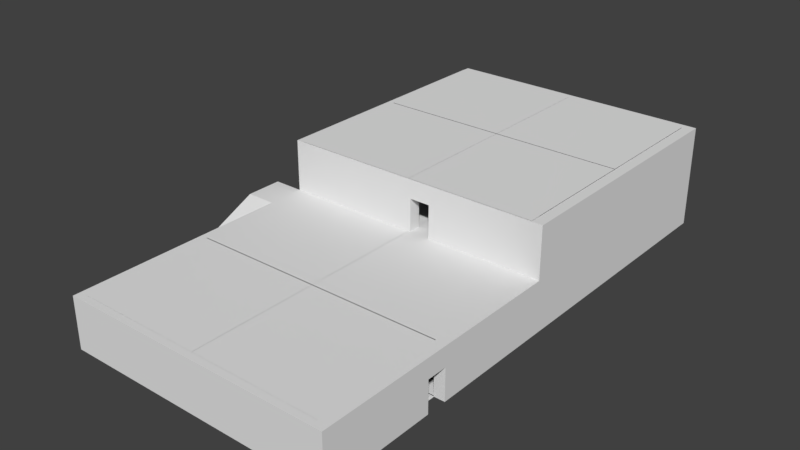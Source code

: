 # Source: House_3.blend  (saved by Blender 2.79.0; exported with 4.5.12 LTS)
import bpy
from mathutils import Matrix  # noqa: F401  (used for matrix-valued properties, if any)

bpy.ops.wm.read_factory_settings(use_empty=True)
scene = bpy.context.scene
scene.name = 'Scene'

# ---- collections
col_collection_1 = bpy.data.collections.new('Collection 1'); scene.collection.children.link(col_collection_1)

# ---- world
world_world = bpy.data.worlds.new('World'); scene.world = world_world
world_world.color = (0.05088, 0.05088, 0.05088)
world_world.use_sun_shadow = False
world_world.sun_shadow_jitter_overblur = 0.0
world_world.cycles.sampling_method = 'MANUAL'

# ---- meshes
me_cube_002 = bpy.data.meshes.new('Cube.002')
me_cube_002.from_pydata([(-1.0, -4.821, -1.0), (-1.0, -0.439, 1.0), (-1.0, 1.0, -1.0), (-1.0, 1.0, 1.0), (0.2498, -4.821, -1.0), (0.2498, -0.439, 1.0), (0.2498, 1.0, -1.0), (0.2498, 1.0, 1.0)], [], [(0, 1, 3, 2), (2, 3, 7, 6), (6, 7, 5, 4), (4, 5, 1, 0), (2, 6, 4, 0), (7, 3, 1, 5)])
me_cube_002.use_remesh_preserve_volume = False
me_cube_002.use_remesh_preserve_attributes = False
me_cube_002.use_mirror_vertex_groups = False
me_cube_002.update()
me_plane_001 = bpy.data.meshes.new('Plane.001')
me_plane_001.from_pydata([(-2.5, -2.5, 0.0), (2.5, -2.5, 0.0), (-2.5, 2.5, 0.0), (2.5, 2.5, 0.0)], [], [(0, 1, 3, 2)])
me_plane_001.use_remesh_preserve_volume = False
me_plane_001.use_remesh_preserve_attributes = False
me_plane_001.use_mirror_vertex_groups = False
me_plane_001.update()
me_plane_004 = bpy.data.meshes.new('Plane.004')
me_plane_004.from_pydata([(-2.5, -2.5, 0.0), (2.5, -2.5, 0.0), (-2.5, 2.5, 0.0), (2.5, 2.5, 0.0), (-2.5, 2.471, 0.0), (2.5, 2.471, 0.0), (-2.5, 7.471, 0.0), (2.5, 7.471, 0.0), (2.493, 2.471, 0.0), (7.493, 2.471, 0.0), (2.493, 7.471, 0.0), (7.493, 7.471, 0.0), (2.493, -2.5, 0.0), (7.493, -2.5, 0.0), (2.493, 2.5, 0.0), (7.493, 2.5, 0.0)], [], [(0, 1, 3, 2), (4, 5, 7, 6), (8, 9, 11, 10), (12, 13, 15, 14)])
me_plane_004.use_remesh_preserve_volume = False
me_plane_004.use_remesh_preserve_attributes = False
me_plane_004.use_mirror_vertex_groups = False
me_plane_004.update()
me_plane_005 = bpy.data.meshes.new('Plane.005')
me_plane_005.from_pydata([(-2.5, -2.5, 0.0), (2.5, -2.5, 0.0), (-2.5, 2.5, 0.0), (2.5, 2.5, 0.0), (-2.5, 2.471, 0.0), (2.5, 2.471, 0.0), (-2.5, 7.471, 0.0), (2.5, 7.471, 0.0), (2.493, 2.471, 0.0), (7.493, 2.471, 0.0), (2.493, 7.471, 0.0), (7.493, 7.471, 0.0), (2.493, -2.5, 0.0), (7.493, -2.5, 0.0), (2.493, 2.5, 0.0), (7.493, 2.5, 0.0)], [], [(0, 1, 3, 2), (4, 5, 7, 6), (8, 9, 11, 10), (12, 13, 15, 14)])
me_plane_005.use_remesh_preserve_volume = False
me_plane_005.use_remesh_preserve_attributes = False
me_plane_005.use_mirror_vertex_groups = False
me_plane_005.update()
me_plane_007 = bpy.data.meshes.new('Plane.007')
me_plane_007.from_pydata([(-2.5, -2.5, 0.0), (2.5, -2.5, 0.0), (-2.5, 2.5, 0.0), (2.5, 2.5, 0.0), (-2.5, 2.471, 0.0), (2.5, 2.471, 0.0), (-2.5, 7.471, 0.0), (2.5, 7.471, 0.0), (2.493, 2.471, 0.0), (7.493, 2.471, 0.0), (2.493, 7.471, 0.0), (7.493, 7.471, 0.0), (2.493, -2.5, 0.0), (7.493, -2.5, 0.0), (2.493, 2.5, 0.0), (7.493, 2.5, 0.0)], [], [(0, 1, 3, 2), (4, 5, 7, 6), (8, 9, 11, 10), (12, 13, 15, 14)])
me_plane_007.use_remesh_preserve_volume = False
me_plane_007.use_remesh_preserve_attributes = False
me_plane_007.use_mirror_vertex_groups = False
me_plane_007.update()
me_plane_006 = bpy.data.meshes.new('Plane.006')
me_plane_006.from_pydata([(-2.5, -2.5, 0.0), (2.5, -2.5, 0.0), (-2.5, 2.5, 0.0), (2.5, 2.5, 0.0), (-2.5, 2.471, 0.0), (2.5, 2.471, 0.0), (-2.5, 7.471, 0.0), (2.5, 7.471, 0.0), (2.493, 2.471, 0.0), (7.493, 2.471, 0.0), (2.493, 7.471, 0.0), (7.493, 7.471, 0.0), (2.493, -2.5, 0.0), (7.493, -2.5, 0.0), (2.493, 2.5, 0.0), (7.493, 2.5, 0.0)], [], [(0, 1, 3, 2), (4, 5, 7, 6), (8, 9, 11, 10), (12, 13, 15, 14)])
me_plane_006.use_remesh_preserve_volume = False
me_plane_006.use_remesh_preserve_attributes = False
me_plane_006.use_mirror_vertex_groups = False
me_plane_006.update()
me_plane_008 = bpy.data.meshes.new('Plane.008')
me_plane_008.from_pydata([(-2.5, -2.655, 0.0), (2.5, -2.655, 0.0), (-2.5, 2.5, 0.0), (2.5, 2.5, 0.0), (-2.5, 2.471, 0.0), (2.5, 2.471, 0.0), (-2.5, 7.471, 0.0), (2.5, 7.471, 0.0), (2.493, 2.471, 0.0), (7.493, 2.471, 0.0), (2.493, 7.471, 0.0), (7.493, 7.471, 0.0), (2.493, -2.655, 0.0), (7.493, -2.655, 0.0), (2.493, 2.5, 0.0), (7.493, 2.5, 0.0)], [], [(0, 1, 3, 2), (4, 5, 7, 6), (8, 9, 11, 10), (12, 13, 15, 14)])
me_plane_008.use_remesh_preserve_volume = False
me_plane_008.use_remesh_preserve_attributes = False
me_plane_008.use_mirror_vertex_groups = False
me_plane_008.update()
me_cube_001 = bpy.data.meshes.new('Cube.001')
me_cube_001.from_pydata([(-0.3253, -1.0, -1.0), (-0.3253, -1.0, 1.0), (-0.3253, 6.052, -1.0), (-0.3253, 6.052, 1.0), (-0.04511, -1.0, -1.0), (-0.04511, -1.0, 1.0), (-0.04511, 6.052, -1.0), (-0.04511, 6.052, 1.0), (-0.2994, 6.357, 1.0), (-0.2994, 6.357, -1.0), (0.2296, 6.357, -1.0), (0.2296, 6.357, 1.0), (9.944, 6.052, 1.0), (9.944, 6.052, -1.0), (9.944, 6.357, 1.0), (9.944, 6.357, -1.0), (10.37, 6.052, 1.0), (10.37, 6.052, -1.0), (10.37, 6.357, 1.0), (10.37, 6.357, -1.0), (9.944, -13.89, 1.0), (9.944, -13.89, -1.0), (10.37, -13.89, 1.0), (10.37, -13.89, -1.0), (9.944, -14.18, 1.0), (9.944, -14.18, -1.0), (10.37, -14.18, 1.0), (10.37, -14.18, -1.0), (-0.045, -13.89, 1.0), (-0.045, -13.89, -1.0), (-0.045, -14.18, 1.0), (-0.045, -14.18, -1.0), (-0.3262, -13.89, 1.0), (-0.3262, -13.89, -1.0), (-0.3262, -14.18, 1.0), (-0.3262, -14.18, -1.0), (-0.045, -1.002, 1.0), (-0.045, -1.002, -1.0), (-0.3262, -1.002, 1.0), (-0.3262, -1.002, -1.0), (-0.3262, -4.087, -1.0), (-0.045, -4.087, -1.0), (-0.045, -4.072, 1.0), (-0.3262, -4.072, 1.0), (9.944, -4.075, 1.0), (10.37, -4.075, 1.0), (10.37, -4.086, -1.0), (9.944, -4.086, -1.0), (-0.3253, -1.0, 3.0), (-0.3253, 6.052, 3.0), (-0.04511, 6.052, 3.0), (-0.04511, -1.0, 3.0), (-0.2994, 6.357, 3.0), (0.2296, 6.357, 3.0), (9.944, 6.357, 3.0), (9.944, 6.052, 3.0), (10.37, 6.357, 3.0), (10.37, 6.052, 3.0), (10.37, -4.075, 3.0), (-0.3262, -1.002, 3.0), (-0.045, -1.002, 3.0), (-0.045, -4.072, 3.0), (-0.3262, -4.072, 3.0), (9.944, -4.075, 3.0), (-0.3262, -3.609, -1.0), (-0.045, -3.609, -1.0), (-0.045, -3.596, 1.0), (-0.3262, -3.596, 1.0), (-0.045, -3.596, 3.0), (-0.3262, -3.596, 3.0), (10.37, -3.579, 1.0), (10.37, -3.588, -1.0), (9.944, -3.588, -1.0), (9.944, -3.579, 1.0), (10.37, -3.579, 3.0), (9.944, -3.579, 3.0), (9.952, -3.596, 1.0), (9.952, -4.072, 1.0), (9.952, -3.596, 3.0), (9.952, -4.072, 3.0), (9.944, -9.745, -1.0), (10.37, -9.745, -1.0), (10.37, -8.945, 0.2414), (9.944, -8.945, 0.2414), (9.944, -8.945, -1.0), (10.37, -8.945, -1.0), (10.37, -9.745, 0.2414), (9.944, -9.745, 0.2414), (5.832, -4.072, 1.0), (5.832, -3.596, 1.0), (5.033, -3.596, 2.276), (5.033, -4.072, 2.276), (5.033, -4.072, 1.0), (5.033, -3.596, 1.0), (5.832, -3.596, 2.276), (5.832, -4.072, 2.276)], [], [(0, 1, 3, 2), (2, 3, 8, 9), (6, 7, 5, 4), (4, 5, 1, 0), (2, 6, 4, 0), (18, 14, 54, 56), (9, 8, 11, 10), (14, 11, 53, 54), (6, 2, 9, 10), (73, 44, 63, 75), (44, 45, 58, 63), (7, 6, 13, 12), (10, 11, 14, 15), (6, 10, 15, 13), (16, 17, 19, 18), (15, 14, 18, 19), (13, 15, 19, 17), (45, 44, 20, 22), (20, 21, 29, 28), (46, 45, 22, 23, 81, 86, 82, 85), (47, 46, 85, 84), (44, 47, 84, 83, 87, 80, 21, 20), (24, 25, 27, 26), (21, 23, 27, 25), (23, 22, 26, 27), (22, 20, 24, 26), (29, 31, 35, 33), (21, 25, 31, 29), (25, 24, 30, 31), (24, 20, 28, 30), (32, 33, 35, 34), (65, 64, 39, 37), (30, 28, 32, 34), (31, 30, 34, 35), (36, 37, 39, 38), (66, 65, 37, 36), (3, 1, 48, 49), (64, 67, 38, 39), (33, 32, 43, 40), (32, 28, 42, 43), (28, 29, 41, 42), (29, 33, 40, 41), (73, 72, 47, 44), (72, 71, 46, 47), (71, 70, 45, 46), (7, 12, 55, 50), (50, 49, 48, 51), (53, 50, 55, 54), (49, 50, 53, 52), (54, 55, 57, 56), (69, 68, 60, 59), (74, 75, 63, 58), (1, 5, 51, 48), (66, 36, 60, 68), (70, 16, 57, 74), (36, 38, 59, 60), (67, 43, 62, 69), (11, 8, 52, 53), (43, 42, 61, 62), (5, 7, 50, 51), (8, 3, 49, 52), (16, 18, 56, 57), (38, 67, 69, 59), (42, 66, 93, 92), (62, 61, 68, 69), (40, 43, 67, 64), (42, 41, 65, 66), (41, 40, 64, 65), (45, 70, 74, 58), (57, 55, 75, 74), (17, 16, 70, 71), (13, 17, 71, 72), (12, 13, 72, 73), (12, 73, 75, 55), (77, 76, 78, 79), (66, 68, 78, 76, 89, 94, 90, 93), (68, 61, 79, 78), (61, 42, 92, 91, 95, 88, 77, 79), (80, 81, 23, 21), (82, 83, 84, 85), (86, 87, 83, 82), (87, 86, 81, 80), (88, 89, 76, 77), (90, 91, 92, 93), (94, 95, 91, 90), (95, 94, 89, 88)])
me_cube_001.use_remesh_preserve_volume = False
me_cube_001.use_remesh_preserve_attributes = False
me_cube_001.use_mirror_vertex_groups = False
me_cube_001.update()

# ---- objects
ob_cube_001 = bpy.data.objects.new('Cube.001', me_cube_002)
ob_plane_001 = bpy.data.objects.new('Plane.001', me_plane_001)
ob_plane_004 = bpy.data.objects.new('Plane.004', me_plane_004)
ob_plane_000 = bpy.data.objects.new('Plane.000', me_plane_005)
ob_plane_003 = bpy.data.objects.new('Plane.003', me_plane_007)
ob_plane_002 = bpy.data.objects.new('Plane.002', me_plane_006)
ob_plane_005 = bpy.data.objects.new('Plane.005', me_plane_008)
ob_cube = bpy.data.objects.new('Cube', me_cube_001)

# ---- transforms, parenting, visibility, modifiers, constraints
ob_cube_001.location = (-5.49, -1.192, 0.9943)
ob_cube_001.lineart.crease_threshold = 0.0
ob_plane_001.location = (-2.537, -0.03328, 0.0)
ob_plane_001.lineart.crease_threshold = 0.0
ob_plane_004.location = (-2.537, -7.512, 0.0)
ob_plane_004.lineart.crease_threshold = 0.0
ob_plane_000.location = (-2.537, 2.457, 0.0)
ob_plane_000.lineart.crease_threshold = 0.0
ob_plane_003.location = (-2.537, 2.457, 2.011)
ob_plane_003.lineart.crease_threshold = 0.0
ob_plane_002.location = (-2.537, -7.512, 2.011)
ob_plane_002.lineart.crease_threshold = 0.0
ob_plane_005.location = (-2.537, 2.457, 4.034)
ob_plane_005.lineart.crease_threshold = 0.0
ob_cube.location = (-4.995, 3.877, 1.009)
ob_cube.lineart.crease_threshold = 0.0

# ---- collection membership
col_collection_1.objects.link(ob_cube_001)
col_collection_1.objects.link(ob_plane_001)
col_collection_1.objects.link(ob_plane_004)
col_collection_1.objects.link(ob_plane_000)
col_collection_1.objects.link(ob_plane_003)
col_collection_1.objects.link(ob_plane_002)
col_collection_1.objects.link(ob_plane_005)
col_collection_1.objects.link(ob_cube)

# ---- scene / render settings (as saved in the file)
scene.frame_start = 1; scene.frame_end = 250; scene.frame_set(1)
scene.render.engine = 'BLENDER_EEVEE_NEXT'
scene.render.resolution_percentage = 50
scene.render.dither_intensity = 0.0
scene.cycles.use_denoising = False
scene.cycles.samples = 128
scene.cycles.sampling_pattern = 'TABULATED_SOBOL'
scene.cycles.use_adaptive_sampling = False
scene.cycles.use_light_tree = False
scene.cycles.blur_glossy = 0.0
scene.cycles.sample_clamp_indirect = 0.0
scene.view_settings.view_transform = 'Standard'
bpy.context.view_layer.update()

# ---- added for rendering (the .blend has no active camera and no usable light): camera, sun
cam_auto = bpy.data.cameras.new('AutoCamera')
cam_auto.lens = 50.0
cam_auto.sensor_width = 36.0
cam_auto.clip_end = 1000.0
ob_auto_camera = bpy.data.objects.new('AutoCamera', cam_auto)
scene.collection.objects.link(ob_auto_camera)
ob_auto_camera.location = (21.6994, -26.7428, 19.8203)
ob_auto_camera.rotation_euler = (1.09748, -7.21219e-08, 0.694738)
scene.camera = ob_auto_camera
light_auto_sun = bpy.data.lights.new('AutoSun', 'SUN')
light_auto_sun.energy = 3.0
light_auto_sun.angle = 0.0523599
ob_auto_sun = bpy.data.objects.new('AutoSun', light_auto_sun)
scene.collection.objects.link(ob_auto_sun)
ob_auto_sun.rotation_euler = (0.872665, 0.174533, 0.523599)
bpy.context.view_layer.update()
